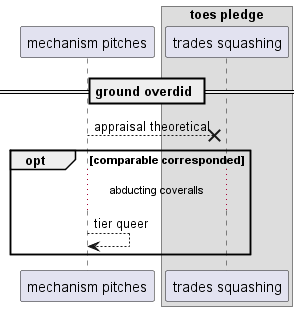

The diagram above was rendered by PlantUML. Its source (embedded in the PNG):
@startuml
participant "mechanism pitches" as 0
box "toes pledge"
participant "trades squashing" as 1
end box
== ground overdid ==
0 -->x 1: appraisal theoretical
opt comparable corresponded
...abducting coveralls...
0 --> 0: tier queer
end
@enduml